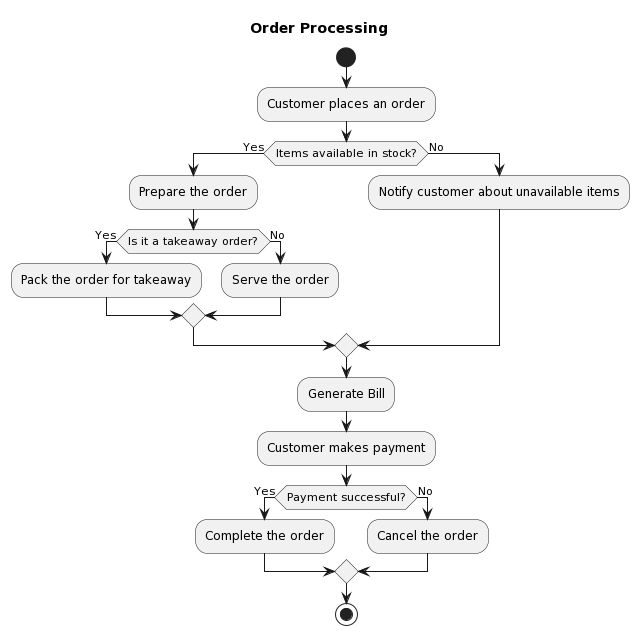

The diagram above was rendered by PlantUML. Its source (embedded in the PNG):
@startuml
title Order Processing

start
:Customer places an order;
if (Items available in stock?) then (Yes)
  :Prepare the order;
  if (Is it a takeaway order?) then (Yes)
    :Pack the order for takeaway;
  else (No)
    :Serve the order;
  endif
else (No)
  :Notify customer about unavailable items;
endif
:Generate Bill;
:Customer makes payment;
if (Payment successful?) then (Yes)
  :Complete the order;
else (No)
  :Cancel the order;
endif
stop
@enduml